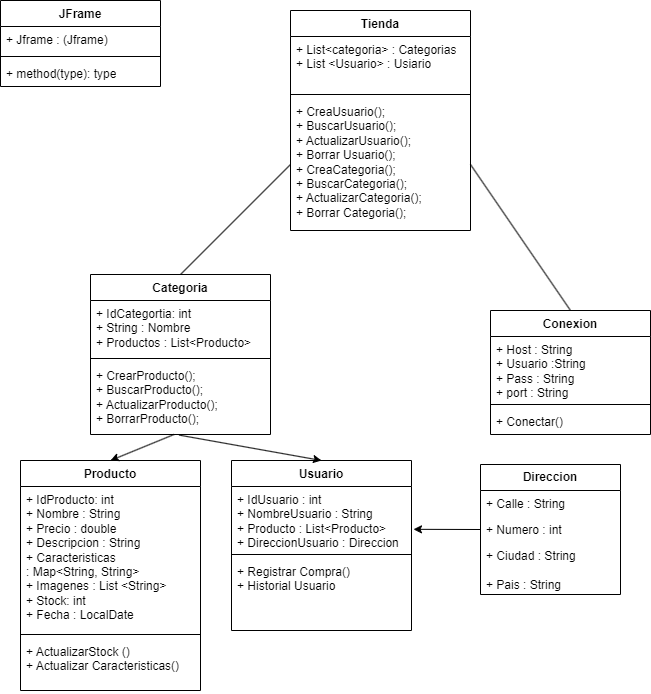

The diagram above was exported from draw.io. Its source (the exported page's mxGraphModel, read from the mxfile embedded in the PNG):
<mxGraphModel dx="1383" dy="727" grid="1" gridSize="10" guides="1" tooltips="1" connect="1" arrows="1" fold="1" page="1" pageScale="1" pageWidth="1169" pageHeight="827" math="0" shadow="0">
  <root>
    <mxCell id="0" />
    <mxCell id="1" parent="0" />
    <mxCell id="aRZL9RePO5W-CjLCTBgo-1" value="Tienda" style="swimlane;fontStyle=1;align=center;verticalAlign=top;childLayout=stackLayout;horizontal=1;startSize=26;horizontalStack=0;resizeParent=1;resizeParentMax=0;resizeLast=0;collapsible=1;marginBottom=0;whiteSpace=wrap;html=1;" parent="1" vertex="1">
      <mxGeometry x="460" y="70" width="180" height="220" as="geometry" />
    </mxCell>
    <mxCell id="aRZL9RePO5W-CjLCTBgo-2" value="&lt;div&gt;+ List&amp;lt;categoria&amp;gt; : Categorias&lt;/div&gt;&lt;div&gt;+ List &amp;lt;Usuario&amp;gt; : Usiario&lt;/div&gt;" style="text;strokeColor=none;fillColor=none;align=left;verticalAlign=top;spacingLeft=4;spacingRight=4;overflow=hidden;rotatable=0;points=[[0,0.5],[1,0.5]];portConstraint=eastwest;whiteSpace=wrap;html=1;" parent="aRZL9RePO5W-CjLCTBgo-1" vertex="1">
      <mxGeometry y="26" width="180" height="54" as="geometry" />
    </mxCell>
    <mxCell id="aRZL9RePO5W-CjLCTBgo-3" value="" style="line;strokeWidth=1;fillColor=none;align=left;verticalAlign=middle;spacingTop=-1;spacingLeft=3;spacingRight=3;rotatable=0;labelPosition=right;points=[];portConstraint=eastwest;strokeColor=inherit;" parent="aRZL9RePO5W-CjLCTBgo-1" vertex="1">
      <mxGeometry y="80" width="180" height="8" as="geometry" />
    </mxCell>
    <mxCell id="aRZL9RePO5W-CjLCTBgo-4" value="+ CreaUsuario();&lt;div&gt;+&amp;nbsp;&lt;span style=&quot;background-color: initial;&quot;&gt;BuscarUsuario();&lt;/span&gt;&lt;/div&gt;&lt;div&gt;&lt;span style=&quot;background-color: initial;&quot;&gt;+ ActualizarUsuario();&lt;/span&gt;&lt;/div&gt;&lt;div&gt;&lt;span style=&quot;background-color: initial;&quot;&gt;+ Borrar Usuario();&lt;/span&gt;&lt;/div&gt;&lt;div&gt;+ CreaCategoria();&lt;div&gt;+&amp;nbsp;&lt;span style=&quot;background-color: initial;&quot;&gt;Buscar&lt;/span&gt;Categoria&lt;span style=&quot;background-color: initial;&quot;&gt;();&lt;/span&gt;&lt;/div&gt;&lt;div&gt;&lt;span style=&quot;background-color: initial;&quot;&gt;+ Actualizar&lt;/span&gt;Categoria&lt;span style=&quot;background-color: initial;&quot;&gt;();&lt;/span&gt;&lt;/div&gt;&lt;div&gt;&lt;span style=&quot;background-color: initial;&quot;&gt;+ Borrar&amp;nbsp;&lt;/span&gt;Categoria&lt;span style=&quot;background-color: initial;&quot;&gt;();&lt;/span&gt;&lt;/div&gt;&lt;/div&gt;" style="text;strokeColor=none;fillColor=none;align=left;verticalAlign=top;spacingLeft=4;spacingRight=4;overflow=hidden;rotatable=0;points=[[0,0.5],[1,0.5]];portConstraint=eastwest;whiteSpace=wrap;html=1;" parent="aRZL9RePO5W-CjLCTBgo-1" vertex="1">
      <mxGeometry y="88" width="180" height="132" as="geometry" />
    </mxCell>
    <mxCell id="aRZL9RePO5W-CjLCTBgo-5" value="Categoria" style="swimlane;fontStyle=1;align=center;verticalAlign=top;childLayout=stackLayout;horizontal=1;startSize=26;horizontalStack=0;resizeParent=1;resizeParentMax=0;resizeLast=0;collapsible=1;marginBottom=0;whiteSpace=wrap;html=1;" parent="1" vertex="1">
      <mxGeometry x="260" y="334" width="180" height="160" as="geometry" />
    </mxCell>
    <mxCell id="aRZL9RePO5W-CjLCTBgo-6" value="+ IdCategortia: int&lt;div&gt;+ String : Nombre&lt;/div&gt;&lt;div&gt;+ Productos :&amp;nbsp;&lt;span style=&quot;background-color: initial;&quot;&gt;List&amp;lt;Producto&amp;gt;&lt;/span&gt;&lt;/div&gt;" style="text;strokeColor=none;fillColor=none;align=left;verticalAlign=top;spacingLeft=4;spacingRight=4;overflow=hidden;rotatable=0;points=[[0,0.5],[1,0.5]];portConstraint=eastwest;whiteSpace=wrap;html=1;" parent="aRZL9RePO5W-CjLCTBgo-5" vertex="1">
      <mxGeometry y="26" width="180" height="54" as="geometry" />
    </mxCell>
    <mxCell id="aRZL9RePO5W-CjLCTBgo-7" value="" style="line;strokeWidth=1;fillColor=none;align=left;verticalAlign=middle;spacingTop=-1;spacingLeft=3;spacingRight=3;rotatable=0;labelPosition=right;points=[];portConstraint=eastwest;strokeColor=inherit;" parent="aRZL9RePO5W-CjLCTBgo-5" vertex="1">
      <mxGeometry y="80" width="180" height="8" as="geometry" />
    </mxCell>
    <mxCell id="aRZL9RePO5W-CjLCTBgo-8" value="+ CrearProducto();&lt;div&gt;+&amp;nbsp;&lt;span style=&quot;background-color: initial;&quot;&gt;Buscar&lt;/span&gt;Producto&lt;span style=&quot;background-color: initial;&quot;&gt;();&lt;/span&gt;&lt;/div&gt;&lt;div&gt;&lt;span style=&quot;background-color: initial;&quot;&gt;+ Actualizar&lt;/span&gt;Producto&lt;span style=&quot;background-color: initial;&quot;&gt;();&lt;/span&gt;&lt;/div&gt;&lt;div&gt;&lt;span style=&quot;background-color: initial;&quot;&gt;+ Borrar&lt;/span&gt;Producto&lt;span style=&quot;background-color: initial;&quot;&gt;();&lt;/span&gt;&lt;/div&gt;" style="text;strokeColor=none;fillColor=none;align=left;verticalAlign=top;spacingLeft=4;spacingRight=4;overflow=hidden;rotatable=0;points=[[0,0.5],[1,0.5]];portConstraint=eastwest;whiteSpace=wrap;html=1;" parent="aRZL9RePO5W-CjLCTBgo-5" vertex="1">
      <mxGeometry y="88" width="180" height="72" as="geometry" />
    </mxCell>
    <mxCell id="aRZL9RePO5W-CjLCTBgo-9" value="Producto" style="swimlane;fontStyle=1;align=center;verticalAlign=top;childLayout=stackLayout;horizontal=1;startSize=26;horizontalStack=0;resizeParent=1;resizeParentMax=0;resizeLast=0;collapsible=1;marginBottom=0;whiteSpace=wrap;html=1;" parent="1" vertex="1">
      <mxGeometry x="190" y="520" width="180" height="230" as="geometry" />
    </mxCell>
    <mxCell id="aRZL9RePO5W-CjLCTBgo-10" value="+ IdProducto: int&lt;div&gt;+ Nombre : String&lt;/div&gt;&lt;div&gt;+ Precio : double&lt;/div&gt;&lt;div&gt;+ Descripcion : String&lt;/div&gt;&lt;div&gt;+ Caracteristicas&amp;nbsp; &amp;nbsp; :&amp;nbsp;&lt;span style=&quot;background-color: initial;&quot;&gt;Map&amp;lt;String, String&amp;gt;&lt;/span&gt;&lt;/div&gt;&lt;div&gt;+ Imagenes : List &amp;lt;String&amp;gt;&lt;/div&gt;&lt;div&gt;+ Stock: int&amp;nbsp;&lt;/div&gt;&lt;div&gt;+ Fecha : LocalDate&lt;/div&gt;" style="text;strokeColor=none;fillColor=none;align=left;verticalAlign=top;spacingLeft=4;spacingRight=4;overflow=hidden;rotatable=0;points=[[0,0.5],[1,0.5]];portConstraint=eastwest;whiteSpace=wrap;html=1;" parent="aRZL9RePO5W-CjLCTBgo-9" vertex="1">
      <mxGeometry y="26" width="180" height="144" as="geometry" />
    </mxCell>
    <mxCell id="aRZL9RePO5W-CjLCTBgo-11" value="" style="line;strokeWidth=1;fillColor=none;align=left;verticalAlign=middle;spacingTop=-1;spacingLeft=3;spacingRight=3;rotatable=0;labelPosition=right;points=[];portConstraint=eastwest;strokeColor=inherit;" parent="aRZL9RePO5W-CjLCTBgo-9" vertex="1">
      <mxGeometry y="170" width="180" height="8" as="geometry" />
    </mxCell>
    <mxCell id="aRZL9RePO5W-CjLCTBgo-12" value="+ ActualizarStock ()&lt;div&gt;+ Actualizar Caracteristicas()&lt;/div&gt;" style="text;strokeColor=none;fillColor=none;align=left;verticalAlign=top;spacingLeft=4;spacingRight=4;overflow=hidden;rotatable=0;points=[[0,0.5],[1,0.5]];portConstraint=eastwest;whiteSpace=wrap;html=1;" parent="aRZL9RePO5W-CjLCTBgo-9" vertex="1">
      <mxGeometry y="178" width="180" height="52" as="geometry" />
    </mxCell>
    <mxCell id="aRZL9RePO5W-CjLCTBgo-14" value="Usuario" style="swimlane;fontStyle=1;align=center;verticalAlign=top;childLayout=stackLayout;horizontal=1;startSize=26;horizontalStack=0;resizeParent=1;resizeParentMax=0;resizeLast=0;collapsible=1;marginBottom=0;whiteSpace=wrap;html=1;" parent="1" vertex="1">
      <mxGeometry x="401" y="520" width="180" height="170" as="geometry" />
    </mxCell>
    <mxCell id="aRZL9RePO5W-CjLCTBgo-15" value="+ IdUsuario : int&lt;div&gt;+ NombreUsuario : String&lt;/div&gt;&lt;div&gt;+ Producto : List&amp;lt;Producto&amp;gt;&lt;/div&gt;&lt;div&gt;+ DireccionUsuario : Direccion&lt;/div&gt;" style="text;strokeColor=none;fillColor=none;align=left;verticalAlign=top;spacingLeft=4;spacingRight=4;overflow=hidden;rotatable=0;points=[[0,0.5],[1,0.5]];portConstraint=eastwest;whiteSpace=wrap;html=1;" parent="aRZL9RePO5W-CjLCTBgo-14" vertex="1">
      <mxGeometry y="26" width="180" height="64" as="geometry" />
    </mxCell>
    <mxCell id="aRZL9RePO5W-CjLCTBgo-16" value="" style="line;strokeWidth=1;fillColor=none;align=left;verticalAlign=middle;spacingTop=-1;spacingLeft=3;spacingRight=3;rotatable=0;labelPosition=right;points=[];portConstraint=eastwest;strokeColor=inherit;" parent="aRZL9RePO5W-CjLCTBgo-14" vertex="1">
      <mxGeometry y="90" width="180" height="8" as="geometry" />
    </mxCell>
    <mxCell id="aRZL9RePO5W-CjLCTBgo-17" value="+ Registrar Compra()&lt;div&gt;+ Historial Usuario&lt;/div&gt;" style="text;strokeColor=none;fillColor=none;align=left;verticalAlign=top;spacingLeft=4;spacingRight=4;overflow=hidden;rotatable=0;points=[[0,0.5],[1,0.5]];portConstraint=eastwest;whiteSpace=wrap;html=1;" parent="aRZL9RePO5W-CjLCTBgo-14" vertex="1">
      <mxGeometry y="98" width="180" height="72" as="geometry" />
    </mxCell>
    <mxCell id="aRZL9RePO5W-CjLCTBgo-22" value="&lt;b&gt;Direccion&lt;/b&gt;" style="swimlane;fontStyle=0;childLayout=stackLayout;horizontal=1;startSize=26;horizontalStack=0;resizeParent=1;resizeParentMax=0;resizeLast=0;collapsible=1;marginBottom=0;whiteSpace=wrap;html=1;" parent="1" vertex="1">
      <mxGeometry x="650" y="524" width="140" height="130" as="geometry" />
    </mxCell>
    <mxCell id="aRZL9RePO5W-CjLCTBgo-23" value="+ Calle : String" style="text;strokeColor=none;fillColor=none;align=left;verticalAlign=top;spacingLeft=4;spacingRight=4;overflow=hidden;rotatable=0;points=[[0,0.5],[1,0.5]];portConstraint=eastwest;whiteSpace=wrap;html=1;" parent="aRZL9RePO5W-CjLCTBgo-22" vertex="1">
      <mxGeometry y="26" width="140" height="26" as="geometry" />
    </mxCell>
    <mxCell id="aRZL9RePO5W-CjLCTBgo-24" value="+ Numero : int" style="text;strokeColor=none;fillColor=none;align=left;verticalAlign=top;spacingLeft=4;spacingRight=4;overflow=hidden;rotatable=0;points=[[0,0.5],[1,0.5]];portConstraint=eastwest;whiteSpace=wrap;html=1;" parent="aRZL9RePO5W-CjLCTBgo-22" vertex="1">
      <mxGeometry y="52" width="140" height="26" as="geometry" />
    </mxCell>
    <mxCell id="aRZL9RePO5W-CjLCTBgo-25" value="+ Ciudad : String&lt;div&gt;&lt;br&gt;&lt;/div&gt;&lt;div&gt;+ Pais : String&lt;/div&gt;" style="text;strokeColor=none;fillColor=none;align=left;verticalAlign=top;spacingLeft=4;spacingRight=4;overflow=hidden;rotatable=0;points=[[0,0.5],[1,0.5]];portConstraint=eastwest;whiteSpace=wrap;html=1;" parent="aRZL9RePO5W-CjLCTBgo-22" vertex="1">
      <mxGeometry y="78" width="140" height="52" as="geometry" />
    </mxCell>
    <mxCell id="iYuSeSBlAR9bv5mQyJEs-1" value="Conexion" style="swimlane;fontStyle=1;align=center;verticalAlign=top;childLayout=stackLayout;horizontal=1;startSize=26;horizontalStack=0;resizeParent=1;resizeParentMax=0;resizeLast=0;collapsible=1;marginBottom=0;whiteSpace=wrap;html=1;" parent="1" vertex="1">
      <mxGeometry x="660" y="370" width="160" height="124" as="geometry" />
    </mxCell>
    <mxCell id="iYuSeSBlAR9bv5mQyJEs-2" value="+ Host : String&lt;div&gt;+ Usuario :String&lt;/div&gt;&lt;div&gt;+ Pass : String&lt;/div&gt;&lt;div&gt;+ port : String&lt;span style=&quot;white-space: pre;&quot;&gt;&#09;&lt;/span&gt;&lt;/div&gt;" style="text;strokeColor=none;fillColor=none;align=left;verticalAlign=top;spacingLeft=4;spacingRight=4;overflow=hidden;rotatable=0;points=[[0,0.5],[1,0.5]];portConstraint=eastwest;whiteSpace=wrap;html=1;" parent="iYuSeSBlAR9bv5mQyJEs-1" vertex="1">
      <mxGeometry y="26" width="160" height="64" as="geometry" />
    </mxCell>
    <mxCell id="iYuSeSBlAR9bv5mQyJEs-3" value="" style="line;strokeWidth=1;fillColor=none;align=left;verticalAlign=middle;spacingTop=-1;spacingLeft=3;spacingRight=3;rotatable=0;labelPosition=right;points=[];portConstraint=eastwest;strokeColor=inherit;" parent="iYuSeSBlAR9bv5mQyJEs-1" vertex="1">
      <mxGeometry y="90" width="160" height="8" as="geometry" />
    </mxCell>
    <mxCell id="iYuSeSBlAR9bv5mQyJEs-4" value="+ Conectar()" style="text;strokeColor=none;fillColor=none;align=left;verticalAlign=top;spacingLeft=4;spacingRight=4;overflow=hidden;rotatable=0;points=[[0,0.5],[1,0.5]];portConstraint=eastwest;whiteSpace=wrap;html=1;" parent="iYuSeSBlAR9bv5mQyJEs-1" vertex="1">
      <mxGeometry y="98" width="160" height="26" as="geometry" />
    </mxCell>
    <mxCell id="iYuSeSBlAR9bv5mQyJEs-12" value="" style="endArrow=classic;html=1;rounded=0;entryX=0.5;entryY=0;entryDx=0;entryDy=0;exitX=0.464;exitY=1;exitDx=0;exitDy=0;exitPerimeter=0;" parent="1" source="aRZL9RePO5W-CjLCTBgo-8" target="aRZL9RePO5W-CjLCTBgo-9" edge="1">
      <mxGeometry width="50" height="50" relative="1" as="geometry">
        <mxPoint x="270" y="410" as="sourcePoint" />
        <mxPoint x="160" y="532" as="targetPoint" />
      </mxGeometry>
    </mxCell>
    <mxCell id="iYuSeSBlAR9bv5mQyJEs-13" value="" style="endArrow=classic;html=1;rounded=0;exitX=0.492;exitY=1.008;exitDx=0;exitDy=0;exitPerimeter=0;entryX=0.5;entryY=0;entryDx=0;entryDy=0;" parent="1" source="aRZL9RePO5W-CjLCTBgo-8" target="aRZL9RePO5W-CjLCTBgo-14" edge="1">
      <mxGeometry width="50" height="50" relative="1" as="geometry">
        <mxPoint x="560" y="450" as="sourcePoint" />
        <mxPoint x="620" y="550" as="targetPoint" />
      </mxGeometry>
    </mxCell>
    <mxCell id="iYuSeSBlAR9bv5mQyJEs-14" value="" style="endArrow=classic;html=1;rounded=0;entryX=1.011;entryY=0.669;entryDx=0;entryDy=0;exitX=0;exitY=0.5;exitDx=0;exitDy=0;entryPerimeter=0;" parent="1" source="aRZL9RePO5W-CjLCTBgo-24" target="aRZL9RePO5W-CjLCTBgo-15" edge="1">
      <mxGeometry width="50" height="50" relative="1" as="geometry">
        <mxPoint x="680" y="660" as="sourcePoint" />
        <mxPoint x="730" y="610" as="targetPoint" />
      </mxGeometry>
    </mxCell>
    <mxCell id="fs_uNHhGpbTGq5HiaCx_-6" value="JFrame" style="swimlane;fontStyle=1;align=center;verticalAlign=top;childLayout=stackLayout;horizontal=1;startSize=26;horizontalStack=0;resizeParent=1;resizeParentMax=0;resizeLast=0;collapsible=1;marginBottom=0;whiteSpace=wrap;html=1;" parent="1" vertex="1">
      <mxGeometry x="170" y="60" width="160" height="86" as="geometry" />
    </mxCell>
    <mxCell id="fs_uNHhGpbTGq5HiaCx_-7" value="+ Jframe : (Jframe)" style="text;strokeColor=none;fillColor=none;align=left;verticalAlign=top;spacingLeft=4;spacingRight=4;overflow=hidden;rotatable=0;points=[[0,0.5],[1,0.5]];portConstraint=eastwest;whiteSpace=wrap;html=1;" parent="fs_uNHhGpbTGq5HiaCx_-6" vertex="1">
      <mxGeometry y="26" width="160" height="26" as="geometry" />
    </mxCell>
    <mxCell id="fs_uNHhGpbTGq5HiaCx_-8" value="" style="line;strokeWidth=1;fillColor=none;align=left;verticalAlign=middle;spacingTop=-1;spacingLeft=3;spacingRight=3;rotatable=0;labelPosition=right;points=[];portConstraint=eastwest;strokeColor=inherit;" parent="fs_uNHhGpbTGq5HiaCx_-6" vertex="1">
      <mxGeometry y="52" width="160" height="8" as="geometry" />
    </mxCell>
    <mxCell id="fs_uNHhGpbTGq5HiaCx_-9" value="+ method(type): type" style="text;strokeColor=none;fillColor=none;align=left;verticalAlign=top;spacingLeft=4;spacingRight=4;overflow=hidden;rotatable=0;points=[[0,0.5],[1,0.5]];portConstraint=eastwest;whiteSpace=wrap;html=1;" parent="fs_uNHhGpbTGq5HiaCx_-6" vertex="1">
      <mxGeometry y="60" width="160" height="26" as="geometry" />
    </mxCell>
    <mxCell id="fs_uNHhGpbTGq5HiaCx_-10" value="" style="endArrow=none;html=1;rounded=0;exitX=0.5;exitY=0;exitDx=0;exitDy=0;entryX=0;entryY=0.5;entryDx=0;entryDy=0;" parent="1" source="aRZL9RePO5W-CjLCTBgo-5" target="aRZL9RePO5W-CjLCTBgo-4" edge="1">
      <mxGeometry width="50" height="50" relative="1" as="geometry">
        <mxPoint x="450" y="350" as="sourcePoint" />
        <mxPoint x="500" y="300" as="targetPoint" />
      </mxGeometry>
    </mxCell>
    <mxCell id="fs_uNHhGpbTGq5HiaCx_-11" value="" style="endArrow=none;html=1;rounded=0;entryX=1;entryY=0.5;entryDx=0;entryDy=0;exitX=0.5;exitY=0;exitDx=0;exitDy=0;" parent="1" source="iYuSeSBlAR9bv5mQyJEs-1" target="aRZL9RePO5W-CjLCTBgo-4" edge="1">
      <mxGeometry width="50" height="50" relative="1" as="geometry">
        <mxPoint x="730" y="330" as="sourcePoint" />
        <mxPoint x="780" y="280" as="targetPoint" />
      </mxGeometry>
    </mxCell>
  </root>
</mxGraphModel>